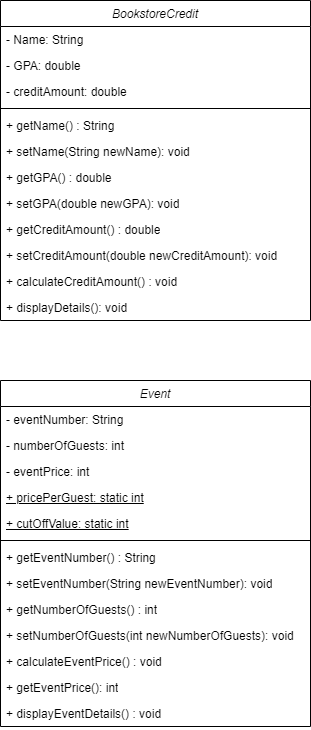

The diagram above was exported from draw.io. Its source (the exported page's mxGraphModel, read from the mxfile embedded in the PNG):
<mxGraphModel dx="472" dy="779" grid="1" gridSize="10" guides="1" tooltips="1" connect="1" arrows="1" fold="1" page="1" pageScale="1" pageWidth="827" pageHeight="1169" math="0" shadow="0">
  <root>
    <mxCell id="WIyWlLk6GJQsqaUBKTNV-0" />
    <mxCell id="WIyWlLk6GJQsqaUBKTNV-1" parent="WIyWlLk6GJQsqaUBKTNV-0" />
    <mxCell id="zkfFHV4jXpPFQw0GAbJ--0" value="BookstoreCredit" style="swimlane;fontStyle=2;align=center;verticalAlign=top;childLayout=stackLayout;horizontal=1;startSize=26;horizontalStack=0;resizeParent=1;resizeLast=0;collapsible=1;marginBottom=0;rounded=0;shadow=0;strokeWidth=1;" parent="WIyWlLk6GJQsqaUBKTNV-1" vertex="1">
      <mxGeometry x="220" y="120" width="310" height="320" as="geometry">
        <mxRectangle x="230" y="140" width="160" height="26" as="alternateBounds" />
      </mxGeometry>
    </mxCell>
    <mxCell id="BFRN1tay1jX6SYuea2GE-0" value="- Name: String" style="text;strokeColor=none;fillColor=none;align=left;verticalAlign=top;spacingLeft=4;spacingRight=4;overflow=hidden;rotatable=0;points=[[0,0.5],[1,0.5]];portConstraint=eastwest;whiteSpace=wrap;html=1;" vertex="1" parent="zkfFHV4jXpPFQw0GAbJ--0">
      <mxGeometry y="26" width="310" height="26" as="geometry" />
    </mxCell>
    <mxCell id="zkfFHV4jXpPFQw0GAbJ--1" value="- GPA: double" style="text;align=left;verticalAlign=top;spacingLeft=4;spacingRight=4;overflow=hidden;rotatable=0;points=[[0,0.5],[1,0.5]];portConstraint=eastwest;" parent="zkfFHV4jXpPFQw0GAbJ--0" vertex="1">
      <mxGeometry y="52" width="310" height="26" as="geometry" />
    </mxCell>
    <mxCell id="zkfFHV4jXpPFQw0GAbJ--2" value="- creditAmount: double" style="text;align=left;verticalAlign=top;spacingLeft=4;spacingRight=4;overflow=hidden;rotatable=0;points=[[0,0.5],[1,0.5]];portConstraint=eastwest;rounded=0;shadow=0;html=0;" parent="zkfFHV4jXpPFQw0GAbJ--0" vertex="1">
      <mxGeometry y="78" width="310" height="26" as="geometry" />
    </mxCell>
    <mxCell id="zkfFHV4jXpPFQw0GAbJ--4" value="" style="line;html=1;strokeWidth=1;align=left;verticalAlign=middle;spacingTop=-1;spacingLeft=3;spacingRight=3;rotatable=0;labelPosition=right;points=[];portConstraint=eastwest;" parent="zkfFHV4jXpPFQw0GAbJ--0" vertex="1">
      <mxGeometry y="104" width="310" height="8" as="geometry" />
    </mxCell>
    <mxCell id="BFRN1tay1jX6SYuea2GE-1" value="+ getName() : String" style="text;strokeColor=none;fillColor=none;align=left;verticalAlign=top;spacingLeft=4;spacingRight=4;overflow=hidden;rotatable=0;points=[[0,0.5],[1,0.5]];portConstraint=eastwest;whiteSpace=wrap;html=1;" vertex="1" parent="zkfFHV4jXpPFQw0GAbJ--0">
      <mxGeometry y="112" width="310" height="26" as="geometry" />
    </mxCell>
    <mxCell id="BFRN1tay1jX6SYuea2GE-2" value="+ setName(String newName): void" style="text;strokeColor=none;fillColor=none;align=left;verticalAlign=top;spacingLeft=4;spacingRight=4;overflow=hidden;rotatable=0;points=[[0,0.5],[1,0.5]];portConstraint=eastwest;whiteSpace=wrap;html=1;" vertex="1" parent="zkfFHV4jXpPFQw0GAbJ--0">
      <mxGeometry y="138" width="310" height="26" as="geometry" />
    </mxCell>
    <mxCell id="BFRN1tay1jX6SYuea2GE-3" value="+ getGPA() : double" style="text;strokeColor=none;fillColor=none;align=left;verticalAlign=top;spacingLeft=4;spacingRight=4;overflow=hidden;rotatable=0;points=[[0,0.5],[1,0.5]];portConstraint=eastwest;whiteSpace=wrap;html=1;" vertex="1" parent="zkfFHV4jXpPFQw0GAbJ--0">
      <mxGeometry y="164" width="310" height="26" as="geometry" />
    </mxCell>
    <mxCell id="BFRN1tay1jX6SYuea2GE-4" value="+ setGPA(double newGPA): void" style="text;strokeColor=none;fillColor=none;align=left;verticalAlign=top;spacingLeft=4;spacingRight=4;overflow=hidden;rotatable=0;points=[[0,0.5],[1,0.5]];portConstraint=eastwest;whiteSpace=wrap;html=1;" vertex="1" parent="zkfFHV4jXpPFQw0GAbJ--0">
      <mxGeometry y="190" width="310" height="26" as="geometry" />
    </mxCell>
    <mxCell id="BFRN1tay1jX6SYuea2GE-5" value="+ getCreditAmount() : double" style="text;strokeColor=none;fillColor=none;align=left;verticalAlign=top;spacingLeft=4;spacingRight=4;overflow=hidden;rotatable=0;points=[[0,0.5],[1,0.5]];portConstraint=eastwest;whiteSpace=wrap;html=1;" vertex="1" parent="zkfFHV4jXpPFQw0GAbJ--0">
      <mxGeometry y="216" width="310" height="26" as="geometry" />
    </mxCell>
    <mxCell id="BFRN1tay1jX6SYuea2GE-6" value="+ setCreditAmount(double newCreditAmount): void" style="text;strokeColor=none;fillColor=none;align=left;verticalAlign=top;spacingLeft=4;spacingRight=4;overflow=hidden;rotatable=0;points=[[0,0.5],[1,0.5]];portConstraint=eastwest;whiteSpace=wrap;html=1;" vertex="1" parent="zkfFHV4jXpPFQw0GAbJ--0">
      <mxGeometry y="242" width="310" height="26" as="geometry" />
    </mxCell>
    <mxCell id="BFRN1tay1jX6SYuea2GE-7" value="+ calculateCreditAmount() : void" style="text;strokeColor=none;fillColor=none;align=left;verticalAlign=top;spacingLeft=4;spacingRight=4;overflow=hidden;rotatable=0;points=[[0,0.5],[1,0.5]];portConstraint=eastwest;whiteSpace=wrap;html=1;" vertex="1" parent="zkfFHV4jXpPFQw0GAbJ--0">
      <mxGeometry y="268" width="310" height="26" as="geometry" />
    </mxCell>
    <mxCell id="BFRN1tay1jX6SYuea2GE-8" value="+ displayDetails(): void" style="text;strokeColor=none;fillColor=none;align=left;verticalAlign=top;spacingLeft=4;spacingRight=4;overflow=hidden;rotatable=0;points=[[0,0.5],[1,0.5]];portConstraint=eastwest;whiteSpace=wrap;html=1;" vertex="1" parent="zkfFHV4jXpPFQw0GAbJ--0">
      <mxGeometry y="294" width="310" height="26" as="geometry" />
    </mxCell>
    <mxCell id="BFRN1tay1jX6SYuea2GE-9" value="Event" style="swimlane;fontStyle=2;align=center;verticalAlign=top;childLayout=stackLayout;horizontal=1;startSize=26;horizontalStack=0;resizeParent=1;resizeLast=0;collapsible=1;marginBottom=0;rounded=0;shadow=0;strokeWidth=1;" vertex="1" parent="WIyWlLk6GJQsqaUBKTNV-1">
      <mxGeometry x="220" y="500" width="310" height="346" as="geometry">
        <mxRectangle x="230" y="140" width="160" height="26" as="alternateBounds" />
      </mxGeometry>
    </mxCell>
    <mxCell id="BFRN1tay1jX6SYuea2GE-10" value="- eventNumber: String" style="text;strokeColor=none;fillColor=none;align=left;verticalAlign=top;spacingLeft=4;spacingRight=4;overflow=hidden;rotatable=0;points=[[0,0.5],[1,0.5]];portConstraint=eastwest;whiteSpace=wrap;html=1;" vertex="1" parent="BFRN1tay1jX6SYuea2GE-9">
      <mxGeometry y="26" width="310" height="26" as="geometry" />
    </mxCell>
    <mxCell id="BFRN1tay1jX6SYuea2GE-11" value="- numberOfGuests: int" style="text;align=left;verticalAlign=top;spacingLeft=4;spacingRight=4;overflow=hidden;rotatable=0;points=[[0,0.5],[1,0.5]];portConstraint=eastwest;" vertex="1" parent="BFRN1tay1jX6SYuea2GE-9">
      <mxGeometry y="52" width="310" height="26" as="geometry" />
    </mxCell>
    <mxCell id="BFRN1tay1jX6SYuea2GE-12" value="- eventPrice: int" style="text;align=left;verticalAlign=top;spacingLeft=4;spacingRight=4;overflow=hidden;rotatable=0;points=[[0,0.5],[1,0.5]];portConstraint=eastwest;rounded=0;shadow=0;html=0;" vertex="1" parent="BFRN1tay1jX6SYuea2GE-9">
      <mxGeometry y="78" width="310" height="26" as="geometry" />
    </mxCell>
    <mxCell id="BFRN1tay1jX6SYuea2GE-22" value="&lt;u&gt;+ pricePerGuest: static int&lt;/u&gt;" style="text;strokeColor=none;fillColor=none;align=left;verticalAlign=top;spacingLeft=4;spacingRight=4;overflow=hidden;rotatable=0;points=[[0,0.5],[1,0.5]];portConstraint=eastwest;whiteSpace=wrap;html=1;" vertex="1" parent="BFRN1tay1jX6SYuea2GE-9">
      <mxGeometry y="104" width="310" height="26" as="geometry" />
    </mxCell>
    <mxCell id="BFRN1tay1jX6SYuea2GE-24" value="&lt;u&gt;+ cutOffValue: static int&lt;/u&gt;" style="text;strokeColor=none;fillColor=none;align=left;verticalAlign=top;spacingLeft=4;spacingRight=4;overflow=hidden;rotatable=0;points=[[0,0.5],[1,0.5]];portConstraint=eastwest;whiteSpace=wrap;html=1;" vertex="1" parent="BFRN1tay1jX6SYuea2GE-9">
      <mxGeometry y="130" width="310" height="26" as="geometry" />
    </mxCell>
    <mxCell id="BFRN1tay1jX6SYuea2GE-13" value="" style="line;html=1;strokeWidth=1;align=left;verticalAlign=middle;spacingTop=-1;spacingLeft=3;spacingRight=3;rotatable=0;labelPosition=right;points=[];portConstraint=eastwest;" vertex="1" parent="BFRN1tay1jX6SYuea2GE-9">
      <mxGeometry y="156" width="310" height="8" as="geometry" />
    </mxCell>
    <mxCell id="BFRN1tay1jX6SYuea2GE-14" value="+ getEventNumber() : String" style="text;strokeColor=none;fillColor=none;align=left;verticalAlign=top;spacingLeft=4;spacingRight=4;overflow=hidden;rotatable=0;points=[[0,0.5],[1,0.5]];portConstraint=eastwest;whiteSpace=wrap;html=1;" vertex="1" parent="BFRN1tay1jX6SYuea2GE-9">
      <mxGeometry y="164" width="310" height="26" as="geometry" />
    </mxCell>
    <mxCell id="BFRN1tay1jX6SYuea2GE-15" value="+ setEventNumber(String newEventNumber): void" style="text;strokeColor=none;fillColor=none;align=left;verticalAlign=top;spacingLeft=4;spacingRight=4;overflow=hidden;rotatable=0;points=[[0,0.5],[1,0.5]];portConstraint=eastwest;whiteSpace=wrap;html=1;" vertex="1" parent="BFRN1tay1jX6SYuea2GE-9">
      <mxGeometry y="190" width="310" height="26" as="geometry" />
    </mxCell>
    <mxCell id="BFRN1tay1jX6SYuea2GE-16" value="+ getNumberOfGuests() : int" style="text;strokeColor=none;fillColor=none;align=left;verticalAlign=top;spacingLeft=4;spacingRight=4;overflow=hidden;rotatable=0;points=[[0,0.5],[1,0.5]];portConstraint=eastwest;whiteSpace=wrap;html=1;" vertex="1" parent="BFRN1tay1jX6SYuea2GE-9">
      <mxGeometry y="216" width="310" height="26" as="geometry" />
    </mxCell>
    <mxCell id="BFRN1tay1jX6SYuea2GE-17" value="+ setNumberOfGuests(int newNumberOfGuests): void" style="text;strokeColor=none;fillColor=none;align=left;verticalAlign=top;spacingLeft=4;spacingRight=4;overflow=hidden;rotatable=0;points=[[0,0.5],[1,0.5]];portConstraint=eastwest;whiteSpace=wrap;html=1;" vertex="1" parent="BFRN1tay1jX6SYuea2GE-9">
      <mxGeometry y="242" width="310" height="26" as="geometry" />
    </mxCell>
    <mxCell id="BFRN1tay1jX6SYuea2GE-18" value="+ calculateEventPrice() : void" style="text;strokeColor=none;fillColor=none;align=left;verticalAlign=top;spacingLeft=4;spacingRight=4;overflow=hidden;rotatable=0;points=[[0,0.5],[1,0.5]];portConstraint=eastwest;whiteSpace=wrap;html=1;" vertex="1" parent="BFRN1tay1jX6SYuea2GE-9">
      <mxGeometry y="268" width="310" height="26" as="geometry" />
    </mxCell>
    <mxCell id="BFRN1tay1jX6SYuea2GE-25" value="+ getEventPrice(): int" style="text;strokeColor=none;fillColor=none;align=left;verticalAlign=top;spacingLeft=4;spacingRight=4;overflow=hidden;rotatable=0;points=[[0,0.5],[1,0.5]];portConstraint=eastwest;whiteSpace=wrap;html=1;" vertex="1" parent="BFRN1tay1jX6SYuea2GE-9">
      <mxGeometry y="294" width="310" height="26" as="geometry" />
    </mxCell>
    <mxCell id="BFRN1tay1jX6SYuea2GE-21" value="+ displayEventDetails() : void" style="text;strokeColor=none;fillColor=none;align=left;verticalAlign=top;spacingLeft=4;spacingRight=4;overflow=hidden;rotatable=0;points=[[0,0.5],[1,0.5]];portConstraint=eastwest;whiteSpace=wrap;html=1;" vertex="1" parent="BFRN1tay1jX6SYuea2GE-9">
      <mxGeometry y="320" width="310" height="26" as="geometry" />
    </mxCell>
  </root>
</mxGraphModel>